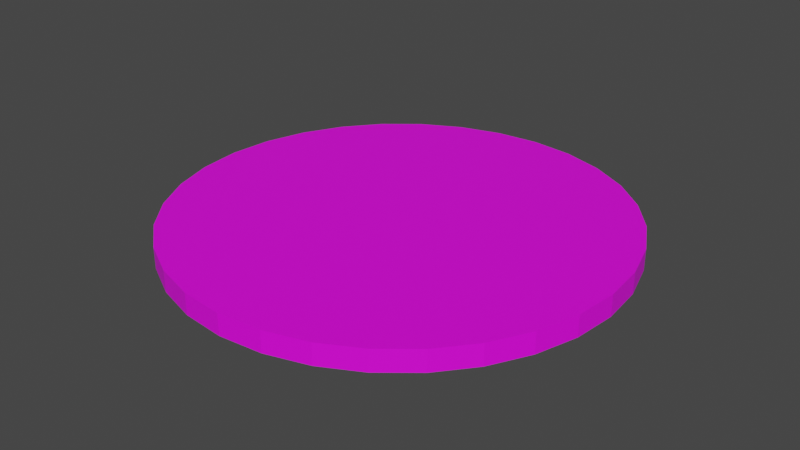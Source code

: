 # Source: MissionPiece3.blend  (saved by Blender 2.82.7; exported with 4.5.12 LTS)
import bpy
from mathutils import Matrix  # noqa: F401  (used for matrix-valued properties, if any)

bpy.ops.wm.read_factory_settings(use_empty=True)
scene = bpy.context.scene
scene.name = 'Scene'

# ---- collections
col_collection = bpy.data.collections.new('Collection'); scene.collection.children.link(col_collection)

# ---- images (referenced by path relative to the original .blend; pixels are not part of the script)
import os
ASSET_DIR = os.environ.get("B2B_ASSET_DIR", "")  # directory of the original .blend (textures are referenced by path, not embedded)
HERE = os.path.dirname(os.path.abspath(__file__))  # packed textures are extracted next to this script under _unpacked/

def load_image(name, relpath, width, height, colorspace="sRGB"):
    """Load a texture the original file referenced (path relative to the .blend, or extracted next to this script)."""
    p = next((c for c in (os.path.join(HERE, relpath), os.path.join(ASSET_DIR, relpath)) if relpath and os.path.exists(c)), "")
    if p:
        img = bpy.data.images.load(p, check_existing=True)
        img.name = name
    else:  # same state as the original file: an image datablock whose file is absent (Cycles renders it pink)
        img = bpy.data.images.new(name, width, height)
        img.source = "FILE"
        img.filepath = "//" + (relpath or name)
    img.colorspace_settings.name = colorspace
    return img
img_mission3_png = load_image('Mission3.png', 'Mission3.png', 1024, 1024, 'sRGB')

# ---- materials (node trees are filled in below, after node groups)
mat_material = bpy.data.materials.new('Material')
mat_material.use_transparent_shadow = False

# ---- material node trees
mat_material.use_nodes = True; mat_material.node_tree.nodes.clear()
_N = mat_material.node_tree.nodes; _L = mat_material.node_tree.links
n0 = _N.new('ShaderNodeOutputMaterial'); n0.name = 'Material Output'; n0.location = (300, 300)
n1 = _N.new('ShaderNodeBsdfPrincipled'); n1.name = 'Principled BSDF'; n1.location = (10, 300)
n1.distribution = 'GGX'
n1.subsurface_method = 'BURLEY'
n1.inputs[3].default_value = 1.45
n1.inputs[27].default_value = (0.0, 0.0, 0.0, 1.0)
n1.inputs[28].default_value = 1.0
n2 = _N.new('ShaderNodeTexImage'); n2.name = 'Image Texture'; n2.location = (-280, 280)
n2.image = img_mission3_png
_L.new(n1.outputs[0], n0.inputs[0])
_L.new(n2.outputs[0], n1.inputs[0])
n0.is_active_output = True

# ---- world
world_world = bpy.data.worlds.new('World'); scene.world = world_world
world_world.use_nodes = True; world_world.node_tree.nodes.clear()
_N = world_world.node_tree.nodes; _L = world_world.node_tree.links
n0 = _N.new('ShaderNodeOutputWorld'); n0.name = 'World Output'; n0.location = (300, 300)
n1 = _N.new('ShaderNodeBackground'); n1.name = 'Background'; n1.location = (10, 300)
n1.inputs[0].default_value = (0.05088, 0.05088, 0.05088, 1.0)
_L.new(n1.outputs[0], n0.inputs[0])
n0.is_active_output = True
world_world.color = (0.05088, 0.05088, 0.05088)
world_world.use_sun_shadow = False
world_world.sun_shadow_jitter_overblur = 0.0

# ---- meshes
me_cylinder_001 = bpy.data.meshes.new('Cylinder.001')
me_cylinder_001.from_pydata([(0.0, 1.0, 0.1021), (0.0, 1.0, 0.4489), (0.1951, 0.9808, 0.1021), (0.1951, 0.9808, 0.4489), (0.3827, 0.9239, 0.1021), (0.3827, 0.9239, 0.4489), (0.5556, 0.8315, 0.1021), (0.5556, 0.8315, 0.4489), (0.7071, 0.7071, 0.1021), (0.7071, 0.7071, 0.4489), (0.8315, 0.5556, 0.1021), (0.8315, 0.5556, 0.4489), (0.9239, 0.3827, 0.1021), (0.9239, 0.3827, 0.4489), (0.9808, 0.1951, 0.1021), (0.9808, 0.1951, 0.4489), (1.0, 7.451e-08, 0.1021), (1.0, 7.451e-08, 0.4489), (0.9808, -0.1951, 0.1021), (0.9808, -0.1951, 0.4489), (0.9239, -0.3827, 0.1021), (0.9239, -0.3827, 0.4489), (0.8315, -0.5556, 0.1021), (0.8315, -0.5556, 0.4489), (0.7071, -0.7071, 0.1021), (0.7071, -0.7071, 0.4489), (0.5556, -0.8315, 0.1021), (0.5556, -0.8315, 0.4489), (0.3827, -0.9239, 0.1021), (0.3827, -0.9239, 0.4489), (0.1951, -0.9808, 0.1021), (0.1951, -0.9808, 0.4489), (-3.26e-07, -1.0, 0.1021), (-3.26e-07, -1.0, 0.4489), (-0.1951, -0.9808, 0.1021), (-0.1951, -0.9808, 0.4489), (-0.3827, -0.9239, 0.1021), (-0.3827, -0.9239, 0.4489), (-0.5556, -0.8315, 0.1021), (-0.5556, -0.8315, 0.4489), (-0.7071, -0.7071, 0.1021), (-0.7071, -0.7071, 0.4489), (-0.8315, -0.5556, 0.1021), (-0.8315, -0.5556, 0.4489), (-0.9239, -0.3827, 0.1021), (-0.9239, -0.3827, 0.4489), (-0.9808, -0.1951, 0.1021), (-0.9808, -0.1951, 0.4489), (-1.0, 9.656e-07, 0.1021), (-1.0, 9.686e-07, 0.4489), (-0.9808, 0.1951, 0.1021), (-0.9808, 0.1951, 0.4489), (-0.9239, 0.3827, 0.1021), (-0.9239, 0.3827, 0.4489), (-0.8315, 0.5556, 0.1021), (-0.8315, 0.5556, 0.4489), (-0.7071, 0.7071, 0.1021), (-0.7071, 0.7071, 0.4489), (-0.5556, 0.8315, 0.1021), (-0.5556, 0.8315, 0.4489), (-0.3827, 0.9239, 0.1021), (-0.3827, 0.9239, 0.4489), (-0.1951, 0.9808, 0.1021), (-0.1951, 0.9808, 0.4489)], [], [(0, 1, 3, 2), (2, 3, 5, 4), (4, 5, 7, 6), (6, 7, 9, 8), (8, 9, 11, 10), (10, 11, 13, 12), (12, 13, 15, 14), (14, 15, 17, 16), (16, 17, 19, 18), (18, 19, 21, 20), (20, 21, 23, 22), (22, 23, 25, 24), (24, 25, 27, 26), (26, 27, 29, 28), (28, 29, 31, 30), (30, 31, 33, 32), (32, 33, 35, 34), (34, 35, 37, 36), (36, 37, 39, 38), (38, 39, 41, 40), (40, 41, 43, 42), (42, 43, 45, 44), (44, 45, 47, 46), (46, 47, 49, 48), (48, 49, 51, 50), (50, 51, 53, 52), (52, 53, 55, 54), (54, 55, 57, 56), (56, 57, 59, 58), (58, 59, 61, 60), (3, 1, 63, 61, 59, 57, 55, 53, 51, 49, 47, 45, 43, 41, 39, 37, 35, 33, 31, 29, 27, 25, 23, 21, 19, 17, 15, 13, 11, 9, 7, 5), (60, 61, 63, 62), (62, 63, 1, 0), (0, 2, 4, 6, 8, 10, 12, 14, 16, 18, 20, 22, 24, 26, 28, 30, 32, 34, 36, 38, 40, 42, 44, 46, 48, 50, 52, 54, 56, 58, 60, 62)])
_uv = me_cylinder_001.uv_layers.new(name='UVMap')
_uv.uv.foreach_set('vector', [0.9889, 0.8422, 1.0, 1.0, 0.9688, 1.0, 0.971, 0.8511, 0.971, 0.8511, 0.9688, 1.0, 0.9375, 1.0, 0.9442, 0.94, 0.9442, 0.94, 0.9375, 1.0, 0.9062, 1.0, 0.8885, 0.8333, 0.8885, 0.8333, 0.9062, 1.0, 0.875, 1.0, 0.8572, 0.92, 0.8572, 0.92, 0.875, 1.0, 0.8438, 1.0, 0.8282, 0.9111, 0.8282, 0.9111, 0.8438, 1.0, 0.8125, 1.0, 0.8014, 0.9467, 0.8125, 0.5, 0.8125, 1.0, 0.7812, 1.0, 0.7812, 0.5, 0.7812, 0.5, 0.7812, 1.0, 0.75, 1.0, 0.75, 0.5, 0.75, 0.5, 0.75, 1.0, 0.7188, 1.0, 0.7188, 0.5, 0.1632, 0.9603, 0.2178, 1.0, 0.1866, 1.0, 0.1319, 0.9603, 0.1319, 0.9603, 0.1866, 1.0, 0.1553, 1.0, 0.1007, 0.9603, 0.1007, 0.9603, 0.1553, 1.0, 0.1241, 1.0, 0.06941, 0.9603, 0.06941, 0.9603, 0.1241, 1.0, 0.09284, 1.0, 0.08755, 0.9498, 0.08755, 0.9498, 0.09284, 1.0, 0.06159, 1.0, 0.0563, 0.9498, 0.0563, 0.9498, 0.06159, 1.0, 0.03034, 1.0, 0.02505, 0.9498, 0.02505, 0.9498, 0.03034, 1.0, 0.246, 1.0, 0.1984, 0.9603, 0.1984, 0.9603, 0.246, 1.0, 0.2148, 1.0, 0.1671, 0.9603, 0.1671, 0.9603, 0.2148, 1.0, 0.1835, 1.0, 0.1359, 0.9603, 0.1359, 0.9603, 0.1835, 1.0, 0.1523, 1.0, 0.1046, 0.9603, 0.1046, 0.9603, 0.1523, 1.0, 0.121, 1.0, 0.07339, 0.9603, 0.07339, 0.9603, 0.121, 1.0, 0.08977, 1.0, 0.09153, 0.9498, 0.09153, 0.9498, 0.08977, 1.0, 0.05852, 1.0, 0.06028, 0.9498, 0.06028, 0.9498, 0.05852, 1.0, 0.02727, 1.0, 0.02903, 0.9498, 0.2812, 0.5, 0.2812, 1.0, 0.25, 1.0, 0.25, 0.5, 0.2411, 0.9622, 0.25, 1.0, 0.2188, 1.0, 0.2121, 0.9667, 0.2121, 0.9667, 0.2188, 1.0, 0.1875, 1.0, 0.1764, 0.9822, 0.1764, 0.9822, 0.1875, 1.0, 0.1562, 1.0, 0.1407, 0.9622, 0.1407, 0.9622, 0.1562, 1.0, 0.125, 1.0, 0.1139, 0.9556, 0.1139, 0.9556, 0.125, 1.0, 0.09375, 1.0, 0.07375, 0.9533, 0.07375, 0.9533, 0.09375, 1.0, 0.0625, 1.0, 0.05139, 0.9444, 0.597, 0.8751, 0.5212, 0.8825, 0.4454, 0.8751, 0.3726, 0.853, 0.3054, 0.8171, 0.2466, 0.7688, 0.1983, 0.7099, 0.1624, 0.6428, 0.1403, 0.5699, 0.1328, 0.4942, 0.1403, 0.4184, 0.1624, 0.3455, 0.1983, 0.2784, 0.2466, 0.2195, 0.3054, 0.1712, 0.3726, 0.1353, 0.4454, 0.1132, 0.5212, 0.1058, 0.597, 0.1132, 0.6698, 0.1353, 0.737, 0.1712, 0.7958, 0.2195, 0.8441, 0.2784, 0.88, 0.3455, 0.9021, 0.4184, 0.9096, 0.4942, 0.9021, 0.5699, 0.88, 0.6428, 0.8441, 0.7099, 0.7958, 0.7688, 0.737, 0.8171, 0.6698, 0.853, 0.05139, 0.9444, 0.0625, 1.0, 0.03125, 1.0, 0.02236, 0.9378, 0.02236, 0.9378, 0.03125, 1.0, 0.0, 1.0, 0.0, 0.9244, 0.75, 0.49, 0.7968, 0.4854, 0.8418, 0.4717, 0.8833, 0.4496, 0.9197, 0.4197, 0.9496, 0.3833, 0.9717, 0.3418, 0.9854, 0.2968, 0.99, 0.25, 0.9854, 0.2032, 0.9717, 0.1582, 0.9496, 0.1167, 0.9197, 0.08029, 0.8833, 0.05045, 0.8418, 0.02827, 0.7968, 0.01461, 0.75, 0.01, 0.7032, 0.01461, 0.6582, 0.02827, 0.6167, 0.05045, 0.5803, 0.08029, 0.5504, 0.1167, 0.5283, 0.1582, 0.5146, 0.2032, 0.51, 0.25, 0.5146, 0.2968, 0.5283, 0.3418, 0.5504, 0.3833, 0.5803, 0.4197, 0.6167, 0.4496, 0.6582, 0.4717, 0.7032, 0.4854])
me_cylinder_001.materials.append(mat_material)
me_cylinder_001.use_remesh_fix_poles = True
me_cylinder_001.use_remesh_preserve_attributes = False
me_cylinder_001.use_mirror_vertex_groups = False
me_cylinder_001.update()

# ---- objects
ob_cylinderinner = bpy.data.objects.new('CylinderInner', me_cylinder_001)

# ---- transforms, parenting, visibility, modifiers, constraints
ob_cylinderinner.location = (0.0, 0.0, 0.117)
ob_cylinderinner.scale = (0.6, 0.6, 0.1649)
ob_cylinderinner.lineart.crease_threshold = 0.0

# ---- collection membership
col_collection.objects.link(ob_cylinderinner)

# ---- scene / render settings (as saved in the file)
scene.frame_start = 1; scene.frame_end = 250; scene.frame_set(1)
scene.render.engine = 'BLENDER_EEVEE_NEXT'
scene.cycles.use_denoising = False
scene.cycles.samples = 128
scene.cycles.sampling_pattern = 'TABULATED_SOBOL'
scene.cycles.use_adaptive_sampling = False
scene.cycles.use_light_tree = False
scene.view_settings.view_transform = 'Filmic'
bpy.context.view_layer.update()

# ---- added for rendering (the .blend has no active camera and no usable light): camera, sun
cam_auto = bpy.data.cameras.new('AutoCamera')
cam_auto.lens = 50.0
cam_auto.sensor_width = 36.0
cam_auto.clip_end = 1000.0
ob_auto_camera = bpy.data.objects.new('AutoCamera', cam_auto)
scene.collection.objects.link(ob_auto_camera)
ob_auto_camera.location = (1.57105, -1.88526, 1.41929)
ob_auto_camera.rotation_euler = (1.09748, -7.21219e-08, 0.694738)
scene.camera = ob_auto_camera
light_auto_sun = bpy.data.lights.new('AutoSun', 'SUN')
light_auto_sun.energy = 3.0
light_auto_sun.angle = 0.0523599
ob_auto_sun = bpy.data.objects.new('AutoSun', light_auto_sun)
scene.collection.objects.link(ob_auto_sun)
ob_auto_sun.rotation_euler = (0.872665, 0.174533, 0.523599)
bpy.context.view_layer.update()

